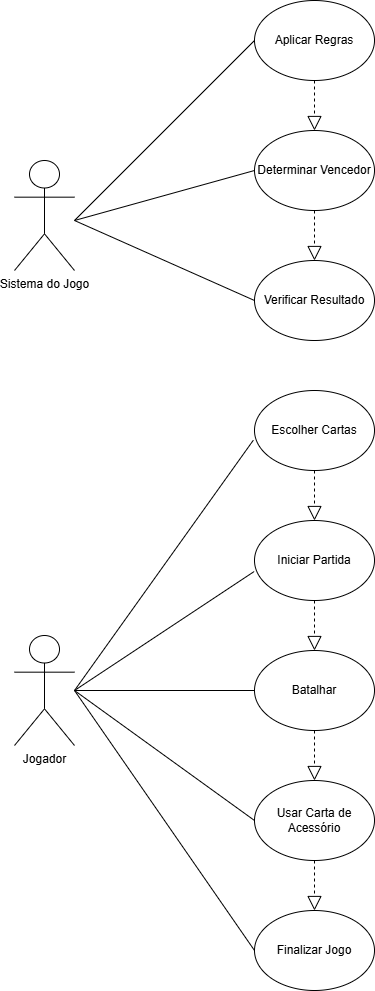

The diagram above was exported from draw.io. Its source (the exported page's mxGraphModel, read from the mxfile embedded in the PNG):
<mxGraphModel dx="1050" dy="557" grid="1" gridSize="10" guides="1" tooltips="1" connect="1" arrows="1" fold="1" page="1" pageScale="1" pageWidth="827" pageHeight="1169" math="0" shadow="0">
  <root>
    <mxCell id="0" />
    <mxCell id="1" parent="0" />
    <mxCell id="xC2RVz7ERhslZNC3cJjk-1" value="Aplicar Regras" style="ellipse;whiteSpace=wrap;html=1;" parent="1" vertex="1">
      <mxGeometry x="460" y="10" width="120" height="80" as="geometry" />
    </mxCell>
    <mxCell id="xC2RVz7ERhslZNC3cJjk-3" value="" style="endArrow=block;dashed=1;endFill=0;endSize=12;html=1;rounded=0;exitX=0.5;exitY=1;exitDx=0;exitDy=0;" parent="1" source="xC2RVz7ERhslZNC3cJjk-1" edge="1">
      <mxGeometry width="160" relative="1" as="geometry">
        <mxPoint x="330" y="240" as="sourcePoint" />
        <mxPoint x="520" y="140" as="targetPoint" />
      </mxGeometry>
    </mxCell>
    <mxCell id="xC2RVz7ERhslZNC3cJjk-4" value="Sistema do Jogo" style="shape=umlActor;verticalLabelPosition=bottom;verticalAlign=top;html=1;" parent="1" vertex="1">
      <mxGeometry x="220" y="170" width="60" height="110" as="geometry" />
    </mxCell>
    <mxCell id="xC2RVz7ERhslZNC3cJjk-5" value="Determinar Vencedor" style="ellipse;whiteSpace=wrap;html=1;" parent="1" vertex="1">
      <mxGeometry x="460" y="140" width="120" height="80" as="geometry" />
    </mxCell>
    <mxCell id="xC2RVz7ERhslZNC3cJjk-6" value="" style="endArrow=block;dashed=1;endFill=0;endSize=12;html=1;rounded=0;exitX=0.5;exitY=1;exitDx=0;exitDy=0;" parent="1" source="xC2RVz7ERhslZNC3cJjk-5" edge="1">
      <mxGeometry width="160" relative="1" as="geometry">
        <mxPoint x="330" y="370" as="sourcePoint" />
        <mxPoint x="520" y="270" as="targetPoint" />
      </mxGeometry>
    </mxCell>
    <mxCell id="xC2RVz7ERhslZNC3cJjk-9" value="Verificar Resultado" style="ellipse;whiteSpace=wrap;html=1;" parent="1" vertex="1">
      <mxGeometry x="460" y="270" width="120" height="80" as="geometry" />
    </mxCell>
    <mxCell id="xC2RVz7ERhslZNC3cJjk-11" value="Escolher Cartas" style="ellipse;whiteSpace=wrap;html=1;" parent="1" vertex="1">
      <mxGeometry x="460" y="400" width="120" height="80" as="geometry" />
    </mxCell>
    <mxCell id="xC2RVz7ERhslZNC3cJjk-12" value="" style="endArrow=block;dashed=1;endFill=0;endSize=12;html=1;rounded=0;exitX=0.5;exitY=1;exitDx=0;exitDy=0;" parent="1" source="xC2RVz7ERhslZNC3cJjk-11" edge="1">
      <mxGeometry width="160" relative="1" as="geometry">
        <mxPoint x="330" y="630" as="sourcePoint" />
        <mxPoint x="520" y="530" as="targetPoint" />
      </mxGeometry>
    </mxCell>
    <mxCell id="xC2RVz7ERhslZNC3cJjk-13" value="Iniciar Partida" style="ellipse;whiteSpace=wrap;html=1;" parent="1" vertex="1">
      <mxGeometry x="460" y="530" width="120" height="80" as="geometry" />
    </mxCell>
    <mxCell id="xC2RVz7ERhslZNC3cJjk-14" value="" style="endArrow=block;dashed=1;endFill=0;endSize=12;html=1;rounded=0;exitX=0.5;exitY=1;exitDx=0;exitDy=0;" parent="1" source="xC2RVz7ERhslZNC3cJjk-13" edge="1">
      <mxGeometry width="160" relative="1" as="geometry">
        <mxPoint x="330" y="760" as="sourcePoint" />
        <mxPoint x="520" y="660" as="targetPoint" />
      </mxGeometry>
    </mxCell>
    <mxCell id="xC2RVz7ERhslZNC3cJjk-15" value="Usar Carta de Acessório" style="ellipse;whiteSpace=wrap;html=1;" parent="1" vertex="1">
      <mxGeometry x="460" y="790" width="120" height="80" as="geometry" />
    </mxCell>
    <mxCell id="xC2RVz7ERhslZNC3cJjk-16" value="" style="endArrow=block;dashed=1;endFill=0;endSize=12;html=1;rounded=0;exitX=0.5;exitY=1;exitDx=0;exitDy=0;" parent="1" source="xC2RVz7ERhslZNC3cJjk-15" edge="1">
      <mxGeometry width="160" relative="1" as="geometry">
        <mxPoint x="330" y="1020" as="sourcePoint" />
        <mxPoint x="520" y="920" as="targetPoint" />
      </mxGeometry>
    </mxCell>
    <mxCell id="xC2RVz7ERhslZNC3cJjk-17" value="Finalizar Jogo" style="ellipse;whiteSpace=wrap;html=1;" parent="1" vertex="1">
      <mxGeometry x="460" y="920" width="120" height="80" as="geometry" />
    </mxCell>
    <mxCell id="xC2RVz7ERhslZNC3cJjk-19" value="Batalhar" style="ellipse;whiteSpace=wrap;html=1;" parent="1" vertex="1">
      <mxGeometry x="460" y="660" width="120" height="80" as="geometry" />
    </mxCell>
    <mxCell id="xC2RVz7ERhslZNC3cJjk-20" value="" style="endArrow=block;dashed=1;endFill=0;endSize=12;html=1;rounded=0;exitX=0.5;exitY=1;exitDx=0;exitDy=0;" parent="1" source="xC2RVz7ERhslZNC3cJjk-19" edge="1">
      <mxGeometry width="160" relative="1" as="geometry">
        <mxPoint x="330" y="890" as="sourcePoint" />
        <mxPoint x="520" y="790" as="targetPoint" />
      </mxGeometry>
    </mxCell>
    <mxCell id="xC2RVz7ERhslZNC3cJjk-21" value="" style="endArrow=none;html=1;rounded=0;entryX=0;entryY=0.5;entryDx=0;entryDy=0;" parent="1" target="xC2RVz7ERhslZNC3cJjk-9" edge="1">
      <mxGeometry width="50" height="50" relative="1" as="geometry">
        <mxPoint x="280" y="230" as="sourcePoint" />
        <mxPoint x="440" y="310" as="targetPoint" />
      </mxGeometry>
    </mxCell>
    <mxCell id="xC2RVz7ERhslZNC3cJjk-22" value="" style="endArrow=none;html=1;rounded=0;entryX=0;entryY=0.5;entryDx=0;entryDy=0;" parent="1" target="xC2RVz7ERhslZNC3cJjk-5" edge="1">
      <mxGeometry width="50" height="50" relative="1" as="geometry">
        <mxPoint x="280" y="230" as="sourcePoint" />
        <mxPoint x="440" y="310" as="targetPoint" />
      </mxGeometry>
    </mxCell>
    <mxCell id="xC2RVz7ERhslZNC3cJjk-23" value="" style="endArrow=none;html=1;rounded=0;entryX=0;entryY=0.5;entryDx=0;entryDy=0;" parent="1" target="xC2RVz7ERhslZNC3cJjk-1" edge="1">
      <mxGeometry width="50" height="50" relative="1" as="geometry">
        <mxPoint x="280" y="230" as="sourcePoint" />
        <mxPoint x="440" y="310" as="targetPoint" />
      </mxGeometry>
    </mxCell>
    <mxCell id="xC2RVz7ERhslZNC3cJjk-24" value="Jogador" style="shape=umlActor;verticalLabelPosition=bottom;verticalAlign=top;html=1;" parent="1" vertex="1">
      <mxGeometry x="220" y="645" width="60" height="110" as="geometry" />
    </mxCell>
    <mxCell id="xC2RVz7ERhslZNC3cJjk-25" value="" style="endArrow=none;html=1;rounded=0;entryX=-0.01;entryY=0.622;entryDx=0;entryDy=0;entryPerimeter=0;" parent="1" target="xC2RVz7ERhslZNC3cJjk-11" edge="1">
      <mxGeometry width="50" height="50" relative="1" as="geometry">
        <mxPoint x="280" y="700" as="sourcePoint" />
        <mxPoint x="400" y="670" as="targetPoint" />
      </mxGeometry>
    </mxCell>
    <mxCell id="xC2RVz7ERhslZNC3cJjk-26" value="" style="endArrow=none;html=1;rounded=0;entryX=-0.003;entryY=0.638;entryDx=0;entryDy=0;entryPerimeter=0;" parent="1" target="xC2RVz7ERhslZNC3cJjk-13" edge="1">
      <mxGeometry width="50" height="50" relative="1" as="geometry">
        <mxPoint x="280" y="700" as="sourcePoint" />
        <mxPoint x="400" y="670" as="targetPoint" />
      </mxGeometry>
    </mxCell>
    <mxCell id="xC2RVz7ERhslZNC3cJjk-27" value="" style="endArrow=none;html=1;rounded=0;entryX=0;entryY=0.5;entryDx=0;entryDy=0;" parent="1" target="xC2RVz7ERhslZNC3cJjk-19" edge="1">
      <mxGeometry width="50" height="50" relative="1" as="geometry">
        <mxPoint x="280" y="700" as="sourcePoint" />
        <mxPoint x="400" y="670" as="targetPoint" />
      </mxGeometry>
    </mxCell>
    <mxCell id="xC2RVz7ERhslZNC3cJjk-28" value="" style="endArrow=none;html=1;rounded=0;entryX=0;entryY=0.5;entryDx=0;entryDy=0;" parent="1" target="xC2RVz7ERhslZNC3cJjk-15" edge="1">
      <mxGeometry width="50" height="50" relative="1" as="geometry">
        <mxPoint x="280" y="700" as="sourcePoint" />
        <mxPoint x="400" y="670" as="targetPoint" />
      </mxGeometry>
    </mxCell>
    <mxCell id="xC2RVz7ERhslZNC3cJjk-29" value="" style="endArrow=none;html=1;rounded=0;exitX=0;exitY=0.5;exitDx=0;exitDy=0;" parent="1" source="xC2RVz7ERhslZNC3cJjk-17" edge="1">
      <mxGeometry width="50" height="50" relative="1" as="geometry">
        <mxPoint x="350" y="900" as="sourcePoint" />
        <mxPoint x="280" y="700" as="targetPoint" />
      </mxGeometry>
    </mxCell>
  </root>
</mxGraphModel>